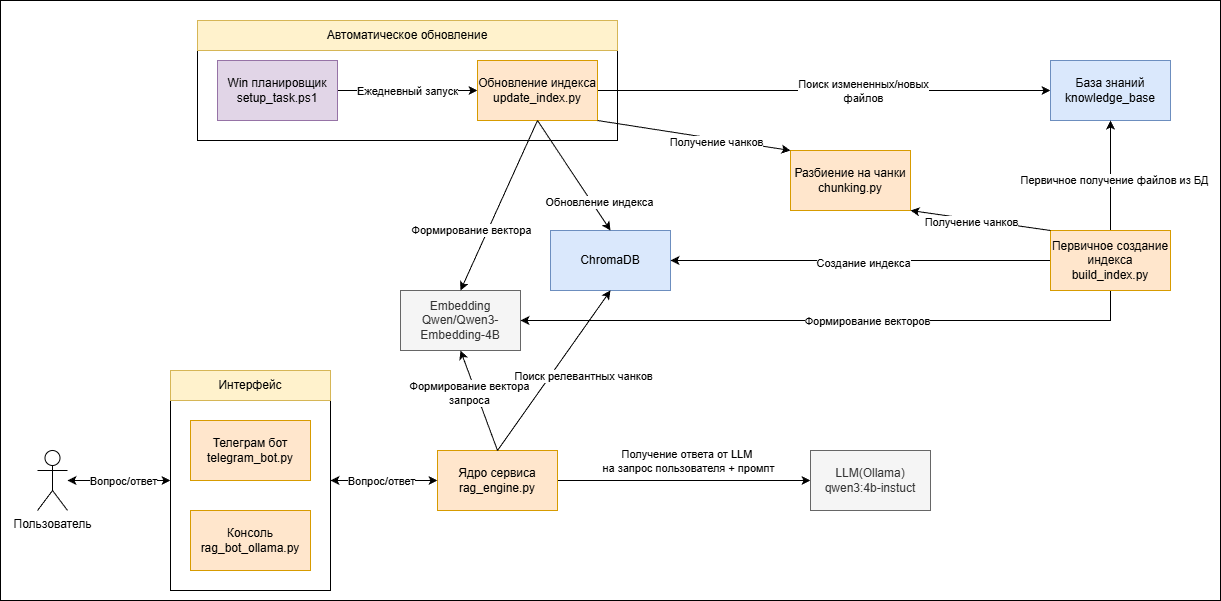

The diagram above was exported from draw.io. Its source (the exported page's mxGraphModel, read from the mxfile embedded in the PNG):
<mxGraphModel dx="2893" dy="1137" grid="1" gridSize="10" guides="1" tooltips="1" connect="1" arrows="1" fold="1" page="1" pageScale="1" pageWidth="827" pageHeight="1169" math="0" shadow="0">
  <root>
    <mxCell id="0" />
    <mxCell id="1" parent="0" />
    <mxCell id="LZO9tZ1OOuWtvGpWxvwe-52" parent="1" style="rounded=0;whiteSpace=wrap;html=1;" value="" vertex="1">
      <mxGeometry height="600" width="1220" x="-600" y="40" as="geometry" />
    </mxCell>
    <mxCell id="LZO9tZ1OOuWtvGpWxvwe-6" edge="1" parent="1" source="LZO9tZ1OOuWtvGpWxvwe-1" style="edgeStyle=orthogonalEdgeStyle;rounded=0;orthogonalLoop=1;jettySize=auto;html=1;startArrow=classic;startFill=1;" target="LZO9tZ1OOuWtvGpWxvwe-2">
      <mxGeometry relative="1" as="geometry" />
    </mxCell>
    <mxCell id="LZO9tZ1OOuWtvGpWxvwe-7" connectable="0" parent="LZO9tZ1OOuWtvGpWxvwe-6" style="edgeLabel;html=1;align=center;verticalAlign=middle;resizable=0;points=[];" value="Вопрос/ответ" vertex="1">
      <mxGeometry relative="1" x="0.0769" y="-3" as="geometry">
        <mxPoint y="-3" as="offset" />
      </mxGeometry>
    </mxCell>
    <mxCell id="LZO9tZ1OOuWtvGpWxvwe-1" parent="1" style="shape=umlActor;verticalLabelPosition=bottom;verticalAlign=top;html=1;outlineConnect=0;" value="Пользователь" vertex="1">
      <mxGeometry height="60" width="30" x="-563" y="490" as="geometry" />
    </mxCell>
    <mxCell id="LZO9tZ1OOuWtvGpWxvwe-2" parent="1" style="rounded=0;whiteSpace=wrap;html=1;" value="" vertex="1">
      <mxGeometry height="220" width="160" x="-430" y="410" as="geometry" />
    </mxCell>
    <mxCell id="LZO9tZ1OOuWtvGpWxvwe-3" parent="1" style="rounded=0;whiteSpace=wrap;html=1;fillColor=#fff2cc;strokeColor=#d6b656;" value="Интерфейс" vertex="1">
      <mxGeometry height="30" width="160" x="-430" y="410" as="geometry" />
    </mxCell>
    <mxCell id="LZO9tZ1OOuWtvGpWxvwe-4" parent="1" style="rounded=0;whiteSpace=wrap;html=1;fillColor=#ffe6cc;strokeColor=#d79b00;" value="Телеграм бот&lt;div&gt;telegram_bot.py&lt;/div&gt;" vertex="1">
      <mxGeometry height="60" width="120" x="-410" y="460" as="geometry" />
    </mxCell>
    <mxCell id="LZO9tZ1OOuWtvGpWxvwe-5" parent="1" style="rounded=0;whiteSpace=wrap;html=1;fillColor=#ffe6cc;strokeColor=#d79b00;" value="Консоль&lt;div&gt;rag_bot_ollama.py&lt;/div&gt;" vertex="1">
      <mxGeometry height="60" width="120" x="-410" y="550" as="geometry" />
    </mxCell>
    <mxCell id="LZO9tZ1OOuWtvGpWxvwe-8" parent="1" style="rounded=0;whiteSpace=wrap;html=1;" value="" vertex="1">
      <mxGeometry height="120" width="420" x="-403" y="60" as="geometry" />
    </mxCell>
    <mxCell id="LZO9tZ1OOuWtvGpWxvwe-9" parent="1" style="rounded=0;whiteSpace=wrap;html=1;fillColor=#fff2cc;strokeColor=#d6b656;" value="Автоматическое обновление" vertex="1">
      <mxGeometry height="30" width="420" x="-403" y="60" as="geometry" />
    </mxCell>
    <mxCell id="LZO9tZ1OOuWtvGpWxvwe-12" edge="1" parent="1" source="LZO9tZ1OOuWtvGpWxvwe-10" style="edgeStyle=orthogonalEdgeStyle;rounded=0;orthogonalLoop=1;jettySize=auto;html=1;" target="LZO9tZ1OOuWtvGpWxvwe-11">
      <mxGeometry relative="1" as="geometry" />
    </mxCell>
    <mxCell id="LZO9tZ1OOuWtvGpWxvwe-13" connectable="0" parent="LZO9tZ1OOuWtvGpWxvwe-12" style="edgeLabel;html=1;align=center;verticalAlign=middle;resizable=0;points=[];" value="Ежедневный запуск" vertex="1">
      <mxGeometry relative="1" x="-0.0833" y="-5" as="geometry">
        <mxPoint x="5" y="-5" as="offset" />
      </mxGeometry>
    </mxCell>
    <mxCell id="LZO9tZ1OOuWtvGpWxvwe-10" parent="1" style="rounded=0;whiteSpace=wrap;html=1;fillColor=#e1d5e7;strokeColor=#9673a6;" value="Win планировщик&lt;div&gt;setup_task.ps1&lt;/div&gt;" vertex="1">
      <mxGeometry height="60" width="120" x="-383" y="100" as="geometry" />
    </mxCell>
    <mxCell id="LZO9tZ1OOuWtvGpWxvwe-29" edge="1" parent="1" source="LZO9tZ1OOuWtvGpWxvwe-11" style="edgeStyle=orthogonalEdgeStyle;rounded=0;orthogonalLoop=1;jettySize=auto;html=1;" target="LZO9tZ1OOuWtvGpWxvwe-15">
      <mxGeometry relative="1" as="geometry" />
    </mxCell>
    <mxCell id="LZO9tZ1OOuWtvGpWxvwe-30" connectable="0" parent="LZO9tZ1OOuWtvGpWxvwe-29" style="edgeLabel;html=1;align=center;verticalAlign=middle;resizable=0;points=[];" value="Поиск измененных/новых&lt;div&gt;файлов&lt;/div&gt;" vertex="1">
      <mxGeometry relative="1" x="0.4" y="1" as="geometry">
        <mxPoint x="-52" y="1" as="offset" />
      </mxGeometry>
    </mxCell>
    <mxCell id="LZO9tZ1OOuWtvGpWxvwe-11" parent="1" style="rounded=0;whiteSpace=wrap;html=1;fillColor=#ffe6cc;strokeColor=#d79b00;" value="Обновление индекса&lt;div&gt;update_index.py&lt;/div&gt;" vertex="1">
      <mxGeometry height="60" width="120" x="-123" y="100" as="geometry" />
    </mxCell>
    <mxCell id="LZO9tZ1OOuWtvGpWxvwe-14" parent="1" style="rounded=0;whiteSpace=wrap;html=1;fillColor=#dae8fc;strokeColor=#6c8ebf;" value="ChromaDB" vertex="1">
      <mxGeometry height="60" width="120" x="-50" y="270" as="geometry" />
    </mxCell>
    <mxCell id="LZO9tZ1OOuWtvGpWxvwe-15" parent="1" style="rounded=0;whiteSpace=wrap;html=1;fillColor=#dae8fc;strokeColor=#6c8ebf;" value="База знаний&lt;div&gt;knowledge_base&lt;/div&gt;" vertex="1">
      <mxGeometry height="60" width="120" x="450" y="100" as="geometry" />
    </mxCell>
    <mxCell id="LZO9tZ1OOuWtvGpWxvwe-16" parent="1" style="rounded=0;whiteSpace=wrap;html=1;fillColor=#f5f5f5;fontColor=#333333;strokeColor=#666666;" value="Embedding&lt;div&gt;Qwen/Qwen3-Embedding-4B&lt;/div&gt;" vertex="1">
      <mxGeometry height="60" width="120" x="-200" y="330" as="geometry" />
    </mxCell>
    <mxCell id="LZO9tZ1OOuWtvGpWxvwe-35" edge="1" parent="1" source="LZO9tZ1OOuWtvGpWxvwe-17" style="edgeStyle=orthogonalEdgeStyle;rounded=0;orthogonalLoop=1;jettySize=auto;html=1;" target="LZO9tZ1OOuWtvGpWxvwe-15" value="">
      <mxGeometry relative="1" as="geometry" />
    </mxCell>
    <mxCell id="LZO9tZ1OOuWtvGpWxvwe-36" connectable="0" parent="LZO9tZ1OOuWtvGpWxvwe-35" style="edgeLabel;html=1;align=center;verticalAlign=middle;resizable=0;points=[];" value="Первичное получение файлов из БД" vertex="1">
      <mxGeometry relative="1" x="-0.0667" y="-3" as="geometry">
        <mxPoint as="offset" />
      </mxGeometry>
    </mxCell>
    <mxCell id="LZO9tZ1OOuWtvGpWxvwe-37" edge="1" parent="1" source="LZO9tZ1OOuWtvGpWxvwe-17" style="edgeStyle=orthogonalEdgeStyle;rounded=0;orthogonalLoop=1;jettySize=auto;html=1;entryX=1;entryY=0.5;entryDx=0;entryDy=0;" target="LZO9tZ1OOuWtvGpWxvwe-14">
      <mxGeometry relative="1" as="geometry" />
    </mxCell>
    <mxCell id="LZO9tZ1OOuWtvGpWxvwe-38" connectable="0" parent="LZO9tZ1OOuWtvGpWxvwe-37" style="edgeLabel;html=1;align=center;verticalAlign=middle;resizable=0;points=[];" value="Создание индекса" vertex="1">
      <mxGeometry relative="1" x="-0.0105" y="2" as="geometry">
        <mxPoint as="offset" />
      </mxGeometry>
    </mxCell>
    <mxCell id="LZO9tZ1OOuWtvGpWxvwe-39" edge="1" parent="1" source="LZO9tZ1OOuWtvGpWxvwe-17" style="edgeStyle=orthogonalEdgeStyle;rounded=0;orthogonalLoop=1;jettySize=auto;html=1;" target="LZO9tZ1OOuWtvGpWxvwe-16">
      <mxGeometry relative="1" as="geometry">
        <Array as="points">
          <mxPoint x="510" y="360" />
        </Array>
      </mxGeometry>
    </mxCell>
    <mxCell id="LZO9tZ1OOuWtvGpWxvwe-40" connectable="0" parent="LZO9tZ1OOuWtvGpWxvwe-39" style="edgeLabel;html=1;align=center;verticalAlign=middle;resizable=0;points=[];" value="Формирование векторов" vertex="1">
      <mxGeometry relative="1" x="-0.1163" as="geometry">
        <mxPoint as="offset" />
      </mxGeometry>
    </mxCell>
    <mxCell id="LZO9tZ1OOuWtvGpWxvwe-17" parent="1" style="rounded=0;whiteSpace=wrap;html=1;fillColor=#ffe6cc;strokeColor=#d79b00;" value="Первичное создание индекса&lt;div&gt;build_index.py&lt;/div&gt;" vertex="1">
      <mxGeometry height="60" width="120" x="450" y="270" as="geometry" />
    </mxCell>
    <mxCell id="LZO9tZ1OOuWtvGpWxvwe-23" edge="1" parent="1" source="LZO9tZ1OOuWtvGpWxvwe-18" style="edgeStyle=orthogonalEdgeStyle;rounded=0;orthogonalLoop=1;jettySize=auto;html=1;entryX=0;entryY=0.5;entryDx=0;entryDy=0;" target="LZO9tZ1OOuWtvGpWxvwe-22">
      <mxGeometry relative="1" as="geometry">
        <Array as="points" />
      </mxGeometry>
    </mxCell>
    <mxCell id="LZO9tZ1OOuWtvGpWxvwe-24" connectable="0" parent="LZO9tZ1OOuWtvGpWxvwe-23" style="edgeLabel;html=1;align=center;verticalAlign=middle;resizable=0;points=[];" value="Получение ответа от LLM&amp;nbsp;&lt;div&gt;на запрос пользователя + промпт&lt;/div&gt;" vertex="1">
      <mxGeometry relative="1" x="0.3333" y="4" as="geometry">
        <mxPoint x="-39" y="-16" as="offset" />
      </mxGeometry>
    </mxCell>
    <mxCell id="LZO9tZ1OOuWtvGpWxvwe-18" parent="1" style="rounded=0;whiteSpace=wrap;html=1;fillColor=#ffe6cc;strokeColor=#d79b00;" value="Ядро сервиса&lt;div&gt;rag_engine.py&lt;/div&gt;" vertex="1">
      <mxGeometry height="60" width="120" x="-163" y="490" as="geometry" />
    </mxCell>
    <mxCell id="LZO9tZ1OOuWtvGpWxvwe-19" edge="1" parent="1" source="LZO9tZ1OOuWtvGpWxvwe-2" style="endArrow=classic;html=1;rounded=0;exitX=1;exitY=0.5;exitDx=0;exitDy=0;entryX=0;entryY=0.5;entryDx=0;entryDy=0;startArrow=classic;startFill=1;" target="LZO9tZ1OOuWtvGpWxvwe-18" value="">
      <mxGeometry height="50" relative="1" width="50" as="geometry">
        <mxPoint x="97" y="690" as="sourcePoint" />
        <mxPoint x="147" y="640" as="targetPoint" />
      </mxGeometry>
    </mxCell>
    <mxCell id="LZO9tZ1OOuWtvGpWxvwe-53" connectable="0" parent="LZO9tZ1OOuWtvGpWxvwe-19" style="edgeLabel;html=1;align=center;verticalAlign=middle;resizable=0;points=[];" value="Вопрос/ответ" vertex="1">
      <mxGeometry relative="1" x="-0.325" as="geometry">
        <mxPoint x="14" as="offset" />
      </mxGeometry>
    </mxCell>
    <mxCell id="LZO9tZ1OOuWtvGpWxvwe-22" parent="1" style="rounded=0;whiteSpace=wrap;html=1;fillColor=#f5f5f5;fontColor=#333333;strokeColor=#666666;" value="LLM(Ollama)&lt;br&gt;&lt;div&gt;qwen3:4b-instuct&lt;/div&gt;" vertex="1">
      <mxGeometry height="60" width="120" x="210" y="490" as="geometry" />
    </mxCell>
    <mxCell id="LZO9tZ1OOuWtvGpWxvwe-25" edge="1" parent="1" source="LZO9tZ1OOuWtvGpWxvwe-18" style="endArrow=classic;html=1;rounded=0;exitX=0.5;exitY=0;exitDx=0;exitDy=0;entryX=0.5;entryY=1;entryDx=0;entryDy=0;" target="LZO9tZ1OOuWtvGpWxvwe-16" value="">
      <mxGeometry height="50" relative="1" width="50" as="geometry">
        <mxPoint x="-163" y="690" as="sourcePoint" />
        <mxPoint x="-143" y="410" as="targetPoint" />
      </mxGeometry>
    </mxCell>
    <mxCell id="LZO9tZ1OOuWtvGpWxvwe-27" connectable="0" parent="LZO9tZ1OOuWtvGpWxvwe-25" style="edgeLabel;html=1;align=center;verticalAlign=middle;resizable=0;points=[];" value="Формирование вектора&lt;div&gt;запроса&lt;/div&gt;" vertex="1">
      <mxGeometry relative="1" x="-0.31" y="-1" as="geometry">
        <mxPoint x="-17" y="-22" as="offset" />
      </mxGeometry>
    </mxCell>
    <mxCell id="LZO9tZ1OOuWtvGpWxvwe-26" edge="1" parent="1" source="LZO9tZ1OOuWtvGpWxvwe-18" style="endArrow=classic;html=1;rounded=0;entryX=0.5;entryY=1;entryDx=0;entryDy=0;exitX=0.5;exitY=0;exitDx=0;exitDy=0;" target="LZO9tZ1OOuWtvGpWxvwe-14" value="">
      <mxGeometry height="50" relative="1" width="50" as="geometry">
        <mxPoint x="-163" y="690" as="sourcePoint" />
        <mxPoint x="0.03999999999996362" y="411.98" as="targetPoint" />
      </mxGeometry>
    </mxCell>
    <mxCell id="LZO9tZ1OOuWtvGpWxvwe-28" connectable="0" parent="LZO9tZ1OOuWtvGpWxvwe-26" style="edgeLabel;html=1;align=center;verticalAlign=middle;resizable=0;points=[];" value="Поиск релевантных чанков" vertex="1">
      <mxGeometry relative="1" x="0.0955" y="-1" as="geometry">
        <mxPoint x="23" y="12" as="offset" />
      </mxGeometry>
    </mxCell>
    <mxCell id="LZO9tZ1OOuWtvGpWxvwe-31" edge="1" parent="1" source="LZO9tZ1OOuWtvGpWxvwe-11" style="endArrow=classic;html=1;rounded=0;exitX=0.5;exitY=1;exitDx=0;exitDy=0;entryX=0.5;entryY=0;entryDx=0;entryDy=0;" target="LZO9tZ1OOuWtvGpWxvwe-16" value="">
      <mxGeometry height="50" relative="1" width="50" as="geometry">
        <mxPoint x="-160" y="610" as="sourcePoint" />
        <mxPoint x="-110" y="560" as="targetPoint" />
      </mxGeometry>
    </mxCell>
    <mxCell id="LZO9tZ1OOuWtvGpWxvwe-32" connectable="0" parent="LZO9tZ1OOuWtvGpWxvwe-31" style="edgeLabel;html=1;align=center;verticalAlign=middle;resizable=0;points=[];" value="Формирование вектора" vertex="1">
      <mxGeometry relative="1" x="0.2455" y="-2" as="geometry">
        <mxPoint x="-17" y="5" as="offset" />
      </mxGeometry>
    </mxCell>
    <mxCell id="LZO9tZ1OOuWtvGpWxvwe-33" edge="1" parent="1" source="LZO9tZ1OOuWtvGpWxvwe-11" style="endArrow=classic;html=1;rounded=0;exitX=0.5;exitY=1;exitDx=0;exitDy=0;entryX=0.5;entryY=0;entryDx=0;entryDy=0;" target="LZO9tZ1OOuWtvGpWxvwe-14" value="">
      <mxGeometry height="50" relative="1" width="50" as="geometry">
        <mxPoint x="-160" y="610" as="sourcePoint" />
        <mxPoint x="-110" y="560" as="targetPoint" />
      </mxGeometry>
    </mxCell>
    <mxCell id="LZO9tZ1OOuWtvGpWxvwe-34" connectable="0" parent="LZO9tZ1OOuWtvGpWxvwe-33" style="edgeLabel;html=1;align=center;verticalAlign=middle;resizable=0;points=[];" value="Обновление индекса" vertex="1">
      <mxGeometry relative="1" x="0.1815" y="-3" as="geometry">
        <mxPoint x="21" y="15" as="offset" />
      </mxGeometry>
    </mxCell>
    <mxCell id="LZO9tZ1OOuWtvGpWxvwe-41" parent="1" style="rounded=0;whiteSpace=wrap;html=1;fillColor=#ffe6cc;strokeColor=#d79b00;" value="Разбиение на чанки&lt;div&gt;chunking.py&lt;/div&gt;" vertex="1">
      <mxGeometry height="60" width="120" x="190" y="190" as="geometry" />
    </mxCell>
    <mxCell id="LZO9tZ1OOuWtvGpWxvwe-42" edge="1" parent="1" source="LZO9tZ1OOuWtvGpWxvwe-11" style="endArrow=classic;html=1;rounded=0;exitX=1;exitY=1;exitDx=0;exitDy=0;entryX=0;entryY=0;entryDx=0;entryDy=0;" target="LZO9tZ1OOuWtvGpWxvwe-41" value="">
      <mxGeometry height="50" relative="1" width="50" as="geometry">
        <mxPoint x="-160" y="610" as="sourcePoint" />
        <mxPoint x="-110" y="560" as="targetPoint" />
      </mxGeometry>
    </mxCell>
    <mxCell id="LZO9tZ1OOuWtvGpWxvwe-43" connectable="0" parent="LZO9tZ1OOuWtvGpWxvwe-42" style="edgeLabel;html=1;align=center;verticalAlign=middle;resizable=0;points=[];" value="Получение чанков" vertex="1">
      <mxGeometry relative="1" x="0.2265" y="-3" as="geometry">
        <mxPoint as="offset" />
      </mxGeometry>
    </mxCell>
    <mxCell id="LZO9tZ1OOuWtvGpWxvwe-44" edge="1" parent="1" source="LZO9tZ1OOuWtvGpWxvwe-17" style="endArrow=classic;html=1;rounded=0;entryX=1;entryY=1;entryDx=0;entryDy=0;exitX=0;exitY=0;exitDx=0;exitDy=0;" target="LZO9tZ1OOuWtvGpWxvwe-41" value="">
      <mxGeometry height="50" relative="1" width="50" as="geometry">
        <mxPoint x="-160" y="610" as="sourcePoint" />
        <mxPoint x="-110" y="560" as="targetPoint" />
      </mxGeometry>
    </mxCell>
    <mxCell id="LZO9tZ1OOuWtvGpWxvwe-45" connectable="0" parent="LZO9tZ1OOuWtvGpWxvwe-44" style="edgeLabel;html=1;align=center;verticalAlign=middle;resizable=0;points=[];" value="Получение чанков" vertex="1">
      <mxGeometry relative="1" x="0.4471" y="-1" as="geometry">
        <mxPoint x="21" y="7" as="offset" />
      </mxGeometry>
    </mxCell>
  </root>
</mxGraphModel>